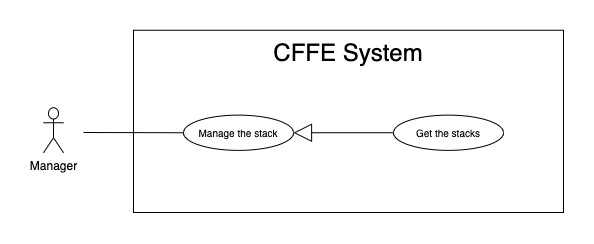

The diagram above was exported from draw.io. Its source (the exported page's mxGraphModel, read from the mxfile embedded in the PNG):
<mxGraphModel dx="946" dy="1712" grid="1" gridSize="10" guides="1" tooltips="1" connect="1" arrows="1" fold="1" page="1" pageScale="1" pageWidth="850" pageHeight="1100" math="0" shadow="0">
  <root>
    <mxCell id="ROIGoLYnSWzJRF9TH3eV-0" />
    <mxCell id="ROIGoLYnSWzJRF9TH3eV-1" parent="ROIGoLYnSWzJRF9TH3eV-0" />
    <mxCell id="ROIGoLYnSWzJRF9TH3eV-2" value="" style="rounded=0;whiteSpace=wrap;html=1;" parent="ROIGoLYnSWzJRF9TH3eV-1" vertex="1">
      <mxGeometry x="140" y="-1072.25" width="430" height="182.25" as="geometry" />
    </mxCell>
    <mxCell id="ROIGoLYnSWzJRF9TH3eV-3" value="&lt;span style=&quot;font-size: 24px&quot;&gt;CFFE System&lt;/span&gt;" style="text;html=1;strokeColor=none;fillColor=none;align=center;verticalAlign=middle;whiteSpace=wrap;rounded=0;" parent="ROIGoLYnSWzJRF9TH3eV-1" vertex="1">
      <mxGeometry x="190" y="-1060" width="330" height="20" as="geometry" />
    </mxCell>
    <mxCell id="ROIGoLYnSWzJRF9TH3eV-4" value="Manager" style="shape=umlActor;verticalLabelPosition=bottom;verticalAlign=top;html=1;outlineConnect=0;" parent="ROIGoLYnSWzJRF9TH3eV-1" vertex="1">
      <mxGeometry x="50" y="-994.75" width="20" height="45" as="geometry" />
    </mxCell>
    <mxCell id="ROIGoLYnSWzJRF9TH3eV-5" value="&lt;font style=&quot;font-size: 10px&quot;&gt;Manage the stack&lt;/font&gt;" style="ellipse;whiteSpace=wrap;html=1;fillColor=#ffffff;gradientColor=none;" parent="ROIGoLYnSWzJRF9TH3eV-1" vertex="1">
      <mxGeometry x="190" y="-987.37" width="110" height="35.25" as="geometry" />
    </mxCell>
    <mxCell id="ROIGoLYnSWzJRF9TH3eV-6" value="" style="endArrow=none;html=1;rounded=0;exitX=0;exitY=0.5;exitDx=0;exitDy=0;" parent="ROIGoLYnSWzJRF9TH3eV-1" source="ROIGoLYnSWzJRF9TH3eV-5" edge="1">
      <mxGeometry relative="1" as="geometry">
        <mxPoint x="631" y="-872.5" as="sourcePoint" />
        <mxPoint x="90" y="-970" as="targetPoint" />
      </mxGeometry>
    </mxCell>
    <mxCell id="ROIGoLYnSWzJRF9TH3eV-7" value="" style="endArrow=block;endSize=16;endFill=0;html=1;exitX=0;exitY=0.5;exitDx=0;exitDy=0;" parent="ROIGoLYnSWzJRF9TH3eV-1" source="ROIGoLYnSWzJRF9TH3eV-8" target="ROIGoLYnSWzJRF9TH3eV-5" edge="1">
      <mxGeometry width="160" relative="1" as="geometry">
        <mxPoint x="400" y="-972.25" as="sourcePoint" />
        <mxPoint x="270.03999999999996" y="-688.1379999999999" as="targetPoint" />
      </mxGeometry>
    </mxCell>
    <mxCell id="ROIGoLYnSWzJRF9TH3eV-8" value="&lt;font style=&quot;font-size: 10px&quot;&gt;Get the stacks&lt;/font&gt;" style="ellipse;whiteSpace=wrap;html=1;fillColor=#ffffff;gradientColor=none;" parent="ROIGoLYnSWzJRF9TH3eV-1" vertex="1">
      <mxGeometry x="400" y="-987.37" width="110" height="35.25" as="geometry" />
    </mxCell>
  </root>
</mxGraphModel>